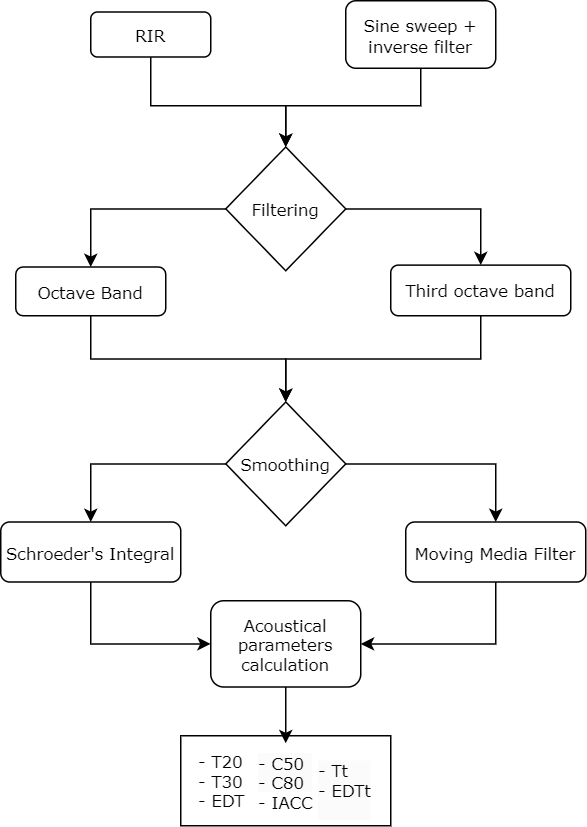

The diagram above was exported from draw.io. Its source (the exported page's mxGraphModel, read from the mxfile embedded in the PNG):
<mxGraphModel dx="1835" dy="1769" grid="1" gridSize="10" guides="1" tooltips="1" connect="1" arrows="1" fold="1" page="0" pageScale="1" pageWidth="827" pageHeight="1169" background="none" math="0" shadow="0">
  <root>
    <mxCell id="0" />
    <mxCell id="1" parent="0" />
    <mxCell id="CPfe_bFCL13iJ8GpJVv3-41" value="" style="rounded=0;whiteSpace=wrap;html=1;fontFamily=Verdana;fontSize=11;" vertex="1" parent="1">
      <mxGeometry x="-670" y="-660" width="140" height="60" as="geometry" />
    </mxCell>
    <mxCell id="CPfe_bFCL13iJ8GpJVv3-29" style="edgeStyle=orthogonalEdgeStyle;rounded=0;orthogonalLoop=1;jettySize=auto;html=1;exitX=0.5;exitY=1;exitDx=0;exitDy=0;entryX=0.5;entryY=0;entryDx=0;entryDy=0;fontFamily=Verdana;fontSize=11;" edge="1" parent="1" source="Cu8gn_KYGiRLHW1hZaMH-4" target="Cu8gn_KYGiRLHW1hZaMH-7">
      <mxGeometry relative="1" as="geometry">
        <Array as="points">
          <mxPoint x="-690" y="-1080" />
          <mxPoint x="-600" y="-1080" />
        </Array>
      </mxGeometry>
    </mxCell>
    <mxCell id="Cu8gn_KYGiRLHW1hZaMH-4" value="RIR" style="rounded=1;whiteSpace=wrap;html=1;fontFamily=Verdana;fontSize=11;" parent="1" vertex="1">
      <mxGeometry x="-730" y="-1142.5" width="80" height="30" as="geometry" />
    </mxCell>
    <mxCell id="CPfe_bFCL13iJ8GpJVv3-28" style="edgeStyle=orthogonalEdgeStyle;rounded=0;orthogonalLoop=1;jettySize=auto;html=1;exitX=0.5;exitY=1;exitDx=0;exitDy=0;entryX=0.5;entryY=0;entryDx=0;entryDy=0;fontFamily=Verdana;fontSize=11;" edge="1" parent="1" source="Cu8gn_KYGiRLHW1hZaMH-5" target="Cu8gn_KYGiRLHW1hZaMH-7">
      <mxGeometry relative="1" as="geometry">
        <Array as="points">
          <mxPoint x="-510" y="-1080" />
          <mxPoint x="-600" y="-1080" />
        </Array>
      </mxGeometry>
    </mxCell>
    <mxCell id="Cu8gn_KYGiRLHW1hZaMH-5" value="Sine sweep + inverse filter" style="rounded=1;whiteSpace=wrap;html=1;fontFamily=Verdana;fontSize=11;" parent="1" vertex="1">
      <mxGeometry x="-560" y="-1150" width="100" height="45" as="geometry" />
    </mxCell>
    <mxCell id="CPfe_bFCL13iJ8GpJVv3-13" style="edgeStyle=orthogonalEdgeStyle;rounded=0;orthogonalLoop=1;jettySize=auto;html=1;entryX=0.5;entryY=0;entryDx=0;entryDy=0;fontFamily=Verdana;fontSize=11;" edge="1" parent="1" source="Cu8gn_KYGiRLHW1hZaMH-7" target="Cu8gn_KYGiRLHW1hZaMH-9">
      <mxGeometry relative="1" as="geometry" />
    </mxCell>
    <mxCell id="CPfe_bFCL13iJ8GpJVv3-31" style="edgeStyle=orthogonalEdgeStyle;rounded=0;orthogonalLoop=1;jettySize=auto;html=1;exitX=1;exitY=0.5;exitDx=0;exitDy=0;entryX=0.5;entryY=0;entryDx=0;entryDy=0;fontFamily=Verdana;fontSize=11;" edge="1" parent="1" source="Cu8gn_KYGiRLHW1hZaMH-7" target="Cu8gn_KYGiRLHW1hZaMH-10">
      <mxGeometry relative="1" as="geometry" />
    </mxCell>
    <mxCell id="Cu8gn_KYGiRLHW1hZaMH-7" value="Filtering" style="rhombus;whiteSpace=wrap;html=1;fontFamily=Verdana;fontSize=11;" parent="1" vertex="1">
      <mxGeometry x="-640" y="-1052.5" width="80" height="82.5" as="geometry" />
    </mxCell>
    <mxCell id="CPfe_bFCL13iJ8GpJVv3-34" style="edgeStyle=orthogonalEdgeStyle;rounded=0;orthogonalLoop=1;jettySize=auto;html=1;exitX=0.5;exitY=1;exitDx=0;exitDy=0;entryX=0.5;entryY=0;entryDx=0;entryDy=0;fontFamily=Verdana;fontSize=11;" edge="1" parent="1" source="Cu8gn_KYGiRLHW1hZaMH-9" target="CPfe_bFCL13iJ8GpJVv3-1">
      <mxGeometry relative="1" as="geometry" />
    </mxCell>
    <mxCell id="Cu8gn_KYGiRLHW1hZaMH-9" value="Octave Band" style="rounded=1;whiteSpace=wrap;html=1;fontFamily=Verdana;fontSize=11;" parent="1" vertex="1">
      <mxGeometry x="-780" y="-972.5" width="100" height="32.5" as="geometry" />
    </mxCell>
    <mxCell id="CPfe_bFCL13iJ8GpJVv3-33" style="edgeStyle=orthogonalEdgeStyle;rounded=0;orthogonalLoop=1;jettySize=auto;html=1;exitX=0.5;exitY=1;exitDx=0;exitDy=0;entryX=0.5;entryY=0;entryDx=0;entryDy=0;fontFamily=Verdana;fontSize=11;" edge="1" parent="1" source="Cu8gn_KYGiRLHW1hZaMH-10" target="CPfe_bFCL13iJ8GpJVv3-1">
      <mxGeometry relative="1" as="geometry" />
    </mxCell>
    <mxCell id="Cu8gn_KYGiRLHW1hZaMH-10" value="Third octave band" style="rounded=1;whiteSpace=wrap;html=1;fontFamily=Verdana;fontSize=11;" parent="1" vertex="1">
      <mxGeometry x="-530" y="-973.75" width="120" height="33.75" as="geometry" />
    </mxCell>
    <mxCell id="CPfe_bFCL13iJ8GpJVv3-18" style="edgeStyle=orthogonalEdgeStyle;rounded=0;orthogonalLoop=1;jettySize=auto;html=1;entryX=0.5;entryY=0;entryDx=0;entryDy=0;fontFamily=Verdana;fontSize=11;" edge="1" parent="1" source="CPfe_bFCL13iJ8GpJVv3-1" target="CPfe_bFCL13iJ8GpJVv3-3">
      <mxGeometry relative="1" as="geometry" />
    </mxCell>
    <mxCell id="CPfe_bFCL13iJ8GpJVv3-35" style="edgeStyle=orthogonalEdgeStyle;rounded=0;orthogonalLoop=1;jettySize=auto;html=1;exitX=0;exitY=0.5;exitDx=0;exitDy=0;entryX=0.5;entryY=0;entryDx=0;entryDy=0;fontFamily=Verdana;fontSize=11;" edge="1" parent="1" source="CPfe_bFCL13iJ8GpJVv3-1" target="CPfe_bFCL13iJ8GpJVv3-2">
      <mxGeometry relative="1" as="geometry" />
    </mxCell>
    <mxCell id="CPfe_bFCL13iJ8GpJVv3-1" value="Smoothing" style="rhombus;whiteSpace=wrap;html=1;fontFamily=Verdana;fontSize=11;" vertex="1" parent="1">
      <mxGeometry x="-640" y="-882.5" width="80" height="82.5" as="geometry" />
    </mxCell>
    <mxCell id="CPfe_bFCL13iJ8GpJVv3-36" style="edgeStyle=orthogonalEdgeStyle;rounded=0;orthogonalLoop=1;jettySize=auto;html=1;exitX=0.5;exitY=1;exitDx=0;exitDy=0;entryX=0;entryY=0.5;entryDx=0;entryDy=0;fontFamily=Verdana;fontSize=11;" edge="1" parent="1" source="CPfe_bFCL13iJ8GpJVv3-2" target="CPfe_bFCL13iJ8GpJVv3-22">
      <mxGeometry relative="1" as="geometry" />
    </mxCell>
    <mxCell id="CPfe_bFCL13iJ8GpJVv3-2" value="Schroeder's Integral" style="rounded=1;whiteSpace=wrap;html=1;fontFamily=Verdana;fontSize=11;" vertex="1" parent="1">
      <mxGeometry x="-790" y="-802.5" width="120" height="40" as="geometry" />
    </mxCell>
    <mxCell id="CPfe_bFCL13iJ8GpJVv3-24" style="edgeStyle=orthogonalEdgeStyle;rounded=0;orthogonalLoop=1;jettySize=auto;html=1;exitX=0.5;exitY=1;exitDx=0;exitDy=0;entryX=1;entryY=0.5;entryDx=0;entryDy=0;fontFamily=Verdana;fontSize=11;" edge="1" parent="1" source="CPfe_bFCL13iJ8GpJVv3-3" target="CPfe_bFCL13iJ8GpJVv3-22">
      <mxGeometry relative="1" as="geometry" />
    </mxCell>
    <mxCell id="CPfe_bFCL13iJ8GpJVv3-3" value="Moving Media Filter" style="rounded=1;whiteSpace=wrap;html=1;fontFamily=Verdana;fontSize=11;" vertex="1" parent="1">
      <mxGeometry x="-520" y="-802.5" width="120" height="40" as="geometry" />
    </mxCell>
    <mxCell id="CPfe_bFCL13iJ8GpJVv3-42" style="edgeStyle=orthogonalEdgeStyle;rounded=0;orthogonalLoop=1;jettySize=auto;html=1;exitX=0.5;exitY=1;exitDx=0;exitDy=0;entryX=0.5;entryY=0;entryDx=0;entryDy=0;fontFamily=Verdana;fontSize=11;" edge="1" parent="1" source="CPfe_bFCL13iJ8GpJVv3-22" target="CPfe_bFCL13iJ8GpJVv3-39">
      <mxGeometry relative="1" as="geometry" />
    </mxCell>
    <mxCell id="CPfe_bFCL13iJ8GpJVv3-22" value="Acoustical parameters calculation" style="rounded=1;whiteSpace=wrap;html=1;fontFamily=Verdana;fontSize=11;" vertex="1" parent="1">
      <mxGeometry x="-650" y="-750" width="100" height="57.5" as="geometry" />
    </mxCell>
    <mxCell id="CPfe_bFCL13iJ8GpJVv3-37" value="&lt;div style=&quot;font-size: 11px;&quot;&gt;- T20&lt;/div&gt;&lt;div style=&quot;font-size: 11px;&quot;&gt;&lt;span style=&quot;background-color: initial; font-size: 11px;&quot;&gt;- T30&lt;/span&gt;&lt;/div&gt;&lt;div style=&quot;font-size: 11px;&quot;&gt;- EDT&lt;/div&gt;" style="text;html=1;strokeColor=none;fillColor=none;align=left;verticalAlign=middle;whiteSpace=wrap;rounded=0;fontFamily=Verdana;fontSize=11;" vertex="1" parent="1">
      <mxGeometry x="-660" y="-655" width="40" height="50" as="geometry" />
    </mxCell>
    <mxCell id="CPfe_bFCL13iJ8GpJVv3-38" value="&lt;div style=&quot;border-color: var(--border-color); color: rgb(0, 0, 0); font-size: 11px; font-style: normal; font-variant-ligatures: normal; font-variant-caps: normal; font-weight: 400; letter-spacing: normal; orphans: 2; text-align: left; text-indent: 0px; text-transform: none; widows: 2; word-spacing: 0px; -webkit-text-stroke-width: 0px; background-color: rgb(251, 251, 251); text-decoration-thickness: initial; text-decoration-style: initial; text-decoration-color: initial;&quot;&gt;&lt;span style=&quot;border-color: var(--border-color); background-color: initial; font-size: 11px;&quot;&gt;- Tt&lt;/span&gt;&lt;br style=&quot;font-size: 11px;&quot;&gt;&lt;/div&gt;&lt;div style=&quot;border-color: var(--border-color); color: rgb(0, 0, 0); font-size: 11px; font-style: normal; font-variant-ligatures: normal; font-variant-caps: normal; font-weight: 400; letter-spacing: normal; orphans: 2; text-align: left; text-indent: 0px; text-transform: none; widows: 2; word-spacing: 0px; -webkit-text-stroke-width: 0px; background-color: rgb(251, 251, 251); text-decoration-thickness: initial; text-decoration-style: initial; text-decoration-color: initial;&quot;&gt;&lt;span style=&quot;border-color: var(--border-color); background-color: initial; font-size: 11px;&quot;&gt;- EDTt&lt;/span&gt;&lt;/div&gt;&lt;div style=&quot;border-color: var(--border-color); color: rgb(0, 0, 0); font-size: 11px; font-style: normal; font-variant-ligatures: normal; font-variant-caps: normal; font-weight: 400; letter-spacing: normal; orphans: 2; text-align: left; text-indent: 0px; text-transform: none; widows: 2; word-spacing: 0px; -webkit-text-stroke-width: 0px; background-color: rgb(251, 251, 251); text-decoration-thickness: initial; text-decoration-style: initial; text-decoration-color: initial;&quot;&gt;&lt;br style=&quot;font-size: 11px;&quot;&gt;&lt;/div&gt;" style="text;whiteSpace=wrap;html=1;fontFamily=Verdana;fontSize=11;" vertex="1" parent="1">
      <mxGeometry x="-580" y="-650" width="40" height="40" as="geometry" />
    </mxCell>
    <mxCell id="CPfe_bFCL13iJ8GpJVv3-39" value="&lt;div style=&quot;border-color: var(--border-color); color: rgb(0, 0, 0); font-size: 11px; font-style: normal; font-variant-ligatures: normal; font-variant-caps: normal; font-weight: 400; letter-spacing: normal; orphans: 2; text-align: left; text-indent: 0px; text-transform: none; widows: 2; word-spacing: 0px; -webkit-text-stroke-width: 0px; background-color: rgb(251, 251, 251); text-decoration-thickness: initial; text-decoration-style: initial; text-decoration-color: initial;&quot;&gt;&lt;span style=&quot;border-color: var(--border-color); background-color: initial; font-size: 11px;&quot;&gt;- C50&lt;/span&gt;&lt;/div&gt;&lt;div style=&quot;border-color: var(--border-color); color: rgb(0, 0, 0); font-size: 11px; font-style: normal; font-variant-ligatures: normal; font-variant-caps: normal; font-weight: 400; letter-spacing: normal; orphans: 2; text-align: left; text-indent: 0px; text-transform: none; widows: 2; word-spacing: 0px; -webkit-text-stroke-width: 0px; background-color: rgb(251, 251, 251); text-decoration-thickness: initial; text-decoration-style: initial; text-decoration-color: initial;&quot;&gt;&lt;span style=&quot;border-color: var(--border-color); background-color: initial; font-size: 11px;&quot;&gt;- C80&lt;/span&gt;&lt;/div&gt;- IACC" style="text;whiteSpace=wrap;html=1;fontFamily=Verdana;fontSize=11;" vertex="1" parent="1">
      <mxGeometry x="-620" y="-655" width="40" height="45" as="geometry" />
    </mxCell>
  </root>
</mxGraphModel>